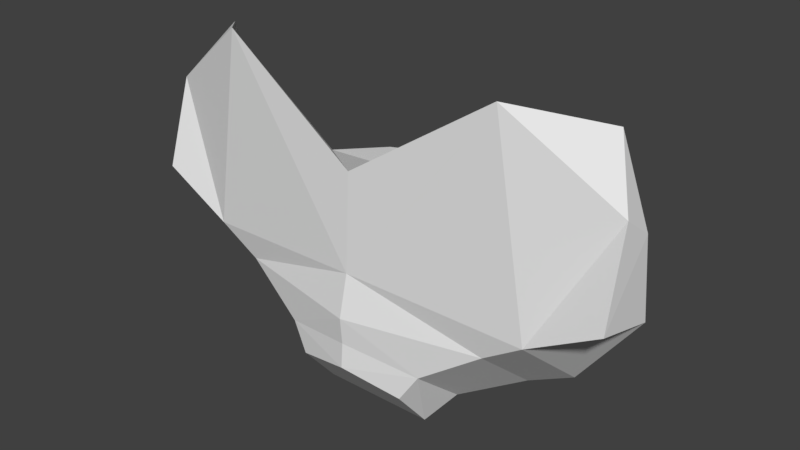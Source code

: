 # Source: darklingskull.blend  (saved by Blender 2.79.0; exported with 4.5.12 LTS)
import bpy
from mathutils import Matrix  # noqa: F401  (used for matrix-valued properties, if any)

bpy.ops.wm.read_factory_settings(use_empty=True)
scene = bpy.context.scene
scene.name = 'Scene'

# ---- collections
col_collection_1 = bpy.data.collections.new('Collection 1'); scene.collection.children.link(col_collection_1)

# ---- materials (node trees are filled in below, after node groups)
mat_darklingskull = bpy.data.materials.new('darklingskull')
mat_darklingskull.alpha_threshold = 0.0
mat_darklingskull.use_transparent_shadow = False
mat_darklingskull.roughness = 0.5
mat_darklingskull.line_color = (0.0, 0.0, 0.0, 1.0)

# ---- material node trees

# ---- world
world_world = bpy.data.worlds.new('World'); scene.world = world_world
world_world.color = (0.05088, 0.05088, 0.05088)
world_world.use_sun_shadow = False
world_world.sun_shadow_jitter_overblur = 0.0
world_world.cycles.sampling_method = 'MANUAL'

# ---- meshes
me_base = bpy.data.meshes.new('Base')
me_base.from_pydata([(0.12, -0.2025, -0.3151), (0.12, -0.2796, -0.2232), (0.156, -0.1479, -0.2694), (0.156, -0.2704, -0.1665), (0.2808, -0.2497, -0.07951), (0.2808, -0.09645, -0.2081), (0.365, -0.2546, -0.02316), (0.365, -0.07074, -0.1774), (0.295, -0.2573, 0.3985), (0.3347, -0.08595, -0.06177), (0.219, -0.08254, 0.1197), (0.179, 0.01432, -0.01383), (0.1314, -0.006439, 0.1249), (0.1314, 0.03945, 0.05935), (0.5126, -0.2551, 0.05973), (0.5126, -0.116, 0.02246), (0.5064, -0.2018, 0.2413), (0.5102, -0.1386, 0.1959), (0.4398, -0.1199, 0.3516), (-0.12, -0.2025, -0.3151), (-0.12, -0.2796, -0.2232), (-0.156, -0.1479, -0.2694), (-0.156, -0.2704, -0.1665), (-0.2808, -0.2497, -0.07951), (-0.2808, -0.09645, -0.2081), (-0.365, -0.2546, -0.02316), (-0.365, -0.07074, -0.1774), (-0.295, -0.2573, 0.3985), (-0.3347, -0.08595, -0.06177), (-0.219, -0.08254, 0.1197), (-0.179, 0.01432, -0.01383), (-0.1314, -0.006439, 0.1249), (-0.1314, 0.03945, 0.05935), (-0.5126, -0.2551, 0.05973), (-0.5126, -0.116, 0.02246), (-0.5064, -0.2018, 0.2413), (-0.5102, -0.1386, 0.1959), (9.087e-16, -0.3011, -0.1408), (9.087e-16, -0.1479, -0.2694), (9.087e-16, -0.3053, -0.1926), (9.087e-16, -0.2025, -0.3151), (9.087e-16, -0.306, -0.08444), (9.087e-16, -0.1222, -0.2387), (9.087e-16, -0.2852, 0.002553), (9.087e-16, -0.07074, -0.1774), (9.087e-16, -0.2743, 0.2023), (9.087e-16, 0.0321, -0.05486), (9.087e-16, -0.1132, 0.1454), (9.087e-16, 0.04003, 0.01681), (9.087e-16, -0.02938, 0.1577), (9.087e-16, 0.03945, 0.05935), (-0.4398, -0.1199, 0.3516)], [], [(12, 10, 11, 13), (40, 19, 21, 38), (41, 43, 23, 22), (39, 20, 19, 40), (4, 6, 43), (40, 38, 2, 0), (9, 11, 10), (43, 45, 27, 25), (6, 14, 16), (45, 8, 10), (47, 10, 12), (30, 29, 31, 32), (14, 15, 17), (6, 7, 15), (9, 17, 15), (49, 12, 13, 50), (30, 32, 48, 46), (48, 50, 13), (5, 42, 44), (44, 46, 9), (22, 20, 39, 37), (24, 23, 25, 26), (2, 38, 42), (8, 16, 18), (16, 17, 18), (9, 8, 18), (17, 9, 18), (3, 1, 0, 2), (39, 1, 3, 37), (4, 3, 2, 5), (43, 25, 23), (6, 4, 5, 7), (29, 30, 28), (48, 13, 11, 46), (35, 33, 25), (45, 47, 29), (47, 49, 31), (4, 43, 41, 3), (33, 35, 36), (25, 33, 34), (34, 36, 28), (22, 21, 19, 20), (32, 50, 48), (24, 26, 44), (28, 46, 44), (43, 6, 8, 45), (0, 1, 39, 40), (21, 24, 42), (49, 50, 32, 31), (27, 51, 35), (35, 51, 36), (28, 51, 27), (36, 51, 28), (37, 3, 41), (8, 9, 10), (8, 6, 16), (47, 45, 10), (49, 47, 12), (16, 14, 17), (14, 6, 15), (7, 9, 15), (9, 46, 11), (7, 5, 44), (7, 44, 9), (5, 2, 42), (37, 41, 22), (27, 29, 28), (27, 35, 25), (27, 45, 29), (29, 47, 31), (34, 33, 36), (26, 25, 34), (26, 34, 28), (21, 22, 23, 24), (28, 30, 46), (42, 24, 44), (26, 28, 44), (38, 21, 42)])
_uv = me_base.uv_layers.new(name='UVMap')
_uv.uv.foreach_set('vector', [0.2208, 0.5357, 0.1906, 0.5477, 0.1984, 0.5008, 0.2205, 0.5133, 0.5424, 0.2279, 0.5769, 0.2282, 0.5872, 0.2488, 0.542, 0.2487, 0.1851, 0.07539, 0.1851, 0.1026, 0.1051, 0.07146, 0.1411, 0.04996, 0.5409, 0.1793, 0.5136, 0.1681, 0.5136, 0.1345, 0.5409, 0.1345, 0.2651, 0.07146, 0.2894, 0.08497, 0.1851, 0.1026, 0.5424, 0.2279, 0.542, 0.2487, 0.4965, 0.247, 0.5077, 0.2268, 0.4379, 0.3144, 0.4916, 0.3396, 0.4613, 0.376, 0.1851, 0.1026, 0.1851, 0.1747, 0.07011, 0.1886, 0.08074, 0.08497, 0.2894, 0.08497, 0.3299, 0.09314, 0.3415, 0.1378, 0.1851, 0.1747, 0.3001, 0.1886, 0.2486, 0.2528, 0.1851, 0.2397, 0.2486, 0.2528, 0.2251, 0.2712, 0.1987, 0.5008, 0.191, 0.5476, 0.2212, 0.5356, 0.2209, 0.5132, 0.6654, 0.2349, 0.6781, 0.1977, 0.706, 0.2325, 0.6322, 0.211, 0.6403, 0.1445, 0.6781, 0.1977, 0.4379, 0.3144, 0.3655, 0.3741, 0.3787, 0.3274, 0.3547, 0.4992, 0.4047, 0.5145, 0.4047, 0.5449, 0.3547, 0.5449, 0.591, 0.3391, 0.5777, 0.3603, 0.5415, 0.3487, 0.5414, 0.329, 0.5415, 0.3487, 0.5415, 0.3604, 0.5053, 0.3608, 0.4591, 0.2688, 0.5418, 0.2605, 0.5415, 0.2841, 0.5415, 0.2841, 0.5414, 0.329, 0.4379, 0.3144, 0.1411, 0.04996, 0.1517, 0.035, 0.1851, 0.04428, 0.1851, 0.05902, 0.4623, 0.1407, 0.469, 0.196, 0.4495, 0.211, 0.4414, 0.1445, 0.4965, 0.247, 0.542, 0.2487, 0.5418, 0.2605, 0.3001, 0.1886, 0.3415, 0.1378, 0.348, 0.1744, 0.7053, 0.2543, 0.706, 0.2325, 0.7399, 0.2562, 0.4379, 0.3144, 0.4137, 0.4548, 0.372, 0.4202, 0.3655, 0.3741, 0.4379, 0.3144, 0.372, 0.4202, 0.5808, 0.1788, 0.5681, 0.1681, 0.5681, 0.1345, 0.5862, 0.1345, 0.1851, 0.04428, 0.2184, 0.035, 0.229, 0.04996, 0.1851, 0.05902, 0.6127, 0.196, 0.5808, 0.1788, 0.5862, 0.1345, 0.6194, 0.1407, 0.1851, 0.1026, 0.08074, 0.08497, 0.1051, 0.07146, 0.6322, 0.211, 0.6127, 0.196, 0.6194, 0.1407, 0.6403, 0.1445, 0.6245, 0.3731, 0.591, 0.3391, 0.6388, 0.3142, 0.5415, 0.3487, 0.5053, 0.3608, 0.4916, 0.3396, 0.5414, 0.329, 0.02861, 0.1378, 0.04031, 0.09314, 0.08074, 0.08497, 0.1851, 0.1747, 0.1851, 0.2397, 0.1216, 0.2528, 0.1851, 0.2397, 0.1851, 0.2677, 0.145, 0.2712, 0.2651, 0.07146, 0.1851, 0.1026, 0.1851, 0.07539, 0.229, 0.04996, 0.4163, 0.2349, 0.3764, 0.2543, 0.3757, 0.2325, 0.4495, 0.211, 0.4163, 0.2349, 0.4036, 0.1977, 0.6884, 0.3373, 0.6887, 0.3853, 0.6388, 0.3142, 0.5009, 0.1788, 0.4955, 0.1345, 0.5136, 0.1345, 0.5136, 0.1681, 0.5777, 0.3603, 0.5415, 0.3604, 0.5415, 0.3487, 0.6229, 0.2714, 0.6464, 0.282, 0.5415, 0.2841, 0.6388, 0.3142, 0.5414, 0.329, 0.5415, 0.2841, 0.1851, 0.1026, 0.2894, 0.08497, 0.3001, 0.1886, 0.1851, 0.1747, 0.5681, 0.1345, 0.5681, 0.1681, 0.5409, 0.1793, 0.5409, 0.1345, 0.5872, 0.2488, 0.6229, 0.2714, 0.5418, 0.2605, 0.3547, 0.4992, 0.3547, 0.5449, 0.3047, 0.5449, 0.3047, 0.5145, 0.07011, 0.1886, 0.02219, 0.1744, 0.02861, 0.1378, 0.3764, 0.2543, 0.3418, 0.2562, 0.3757, 0.2325, 0.6388, 0.3142, 0.7243, 0.399, 0.6879, 0.4439, 0.6887, 0.3853, 0.6684, 0.4279, 0.6388, 0.3142, 0.1851, 0.05902, 0.229, 0.04996, 0.1851, 0.07539, 0.4137, 0.4548, 0.4379, 0.3144, 0.4613, 0.376, 0.3001, 0.1886, 0.2894, 0.08497, 0.3415, 0.1378, 0.1851, 0.2397, 0.1851, 0.1747, 0.2486, 0.2528, 0.1851, 0.2677, 0.1851, 0.2397, 0.2251, 0.2712, 0.7053, 0.2543, 0.6654, 0.2349, 0.706, 0.2325, 0.6654, 0.2349, 0.6322, 0.211, 0.6781, 0.1977, 0.4345, 0.279, 0.4379, 0.3144, 0.3787, 0.3274, 0.4379, 0.3144, 0.5414, 0.329, 0.4916, 0.3396, 0.4345, 0.279, 0.4591, 0.2688, 0.5415, 0.2841, 0.4345, 0.279, 0.5415, 0.2841, 0.4379, 0.3144, 0.4591, 0.2688, 0.4965, 0.247, 0.5418, 0.2605, 0.1851, 0.05902, 0.1851, 0.07539, 0.1411, 0.04996, 0.6879, 0.4439, 0.6245, 0.3731, 0.6388, 0.3142, 0.07011, 0.1886, 0.02861, 0.1378, 0.08074, 0.08497, 0.07011, 0.1886, 0.1851, 0.1747, 0.1216, 0.2528, 0.1216, 0.2528, 0.1851, 0.2397, 0.145, 0.2712, 0.4036, 0.1977, 0.4163, 0.2349, 0.3757, 0.2325, 0.4414, 0.1445, 0.4495, 0.211, 0.4036, 0.1977, 0.6464, 0.282, 0.6884, 0.3373, 0.6388, 0.3142, 0.4955, 0.1345, 0.5009, 0.1788, 0.469, 0.196, 0.4623, 0.1407, 0.6388, 0.3142, 0.591, 0.3391, 0.5414, 0.329, 0.5418, 0.2605, 0.6229, 0.2714, 0.5415, 0.2841, 0.6464, 0.282, 0.6388, 0.3142, 0.5415, 0.2841, 0.542, 0.2487, 0.5872, 0.2488, 0.5418, 0.2605])
me_base.materials.append(mat_darklingskull)
me_base.use_remesh_preserve_volume = False
me_base.use_remesh_preserve_attributes = False
me_base.use_mirror_vertex_groups = False
me_base.update()
me_tipa = bpy.data.meshes.new('TipA')
me_tipa.from_pydata([], [], [])
me_tipa.use_remesh_preserve_volume = False
me_tipa.use_remesh_preserve_attributes = False
me_tipa.use_mirror_vertex_groups = False
me_tipa.update()

# ---- objects
ob_base = bpy.data.objects.new('Base', me_base)
ob_tipa = bpy.data.objects.new('TipA', me_tipa)

# ---- transforms, parenting, visibility, modifiers, constraints
ob_base.location = (0.0, 0.0, 0.0)
ob_base.scale = (0.6, 0.6, 0.6)
ob_base.lineart.crease_threshold = 0.0
ob_tipa.parent = ob_base
ob_tipa.matrix_parent_inverse = Matrix(((1.667, 0.0, 0.0, 0.0), (0.0, 1.667, 0.0, 0.0), (0.0, 0.0, 1.667, 0.0), (0.0, 0.0, 0.0, 1.0)))
ob_tipa.location = (0.0, -0.16, 0.0)
ob_tipa.lineart.crease_threshold = 0.0

# ---- collection membership
col_collection_1.objects.link(ob_base)
col_collection_1.objects.link(ob_tipa)

# ---- scene / render settings (as saved in the file)
scene.frame_start = 1; scene.frame_end = 250; scene.frame_set(1)
scene.render.engine = 'BLENDER_EEVEE_NEXT'
scene.render.resolution_percentage = 50
scene.render.dither_intensity = 0.0
scene.cycles.use_denoising = False
scene.cycles.samples = 128
scene.cycles.sampling_pattern = 'TABULATED_SOBOL'
scene.cycles.light_sampling_threshold = 0.0
scene.cycles.use_adaptive_sampling = False
scene.cycles.use_light_tree = False
scene.cycles.blur_glossy = 0.0
scene.cycles.sample_clamp_indirect = 0.0
scene.view_settings.view_transform = 'Standard'
bpy.context.view_layer.update()

# ---- added for rendering (the .blend has no active camera and no usable light): camera, sun
cam_auto = bpy.data.cameras.new('AutoCamera')
cam_auto.lens = 50.0
cam_auto.sensor_width = 36.0
cam_auto.clip_end = 1000.0
ob_auto_camera = bpy.data.objects.new('AutoCamera', cam_auto)
scene.collection.objects.link(ob_auto_camera)
ob_auto_camera.location = (0.719555, -0.943263, 0.600639)
ob_auto_camera.rotation_euler = (1.09748, -7.21219e-08, 0.694738)
scene.camera = ob_auto_camera
light_auto_sun = bpy.data.lights.new('AutoSun', 'SUN')
light_auto_sun.energy = 3.0
light_auto_sun.angle = 0.0523599
ob_auto_sun = bpy.data.objects.new('AutoSun', light_auto_sun)
scene.collection.objects.link(ob_auto_sun)
ob_auto_sun.rotation_euler = (0.872665, 0.174533, 0.523599)
bpy.context.view_layer.update()
